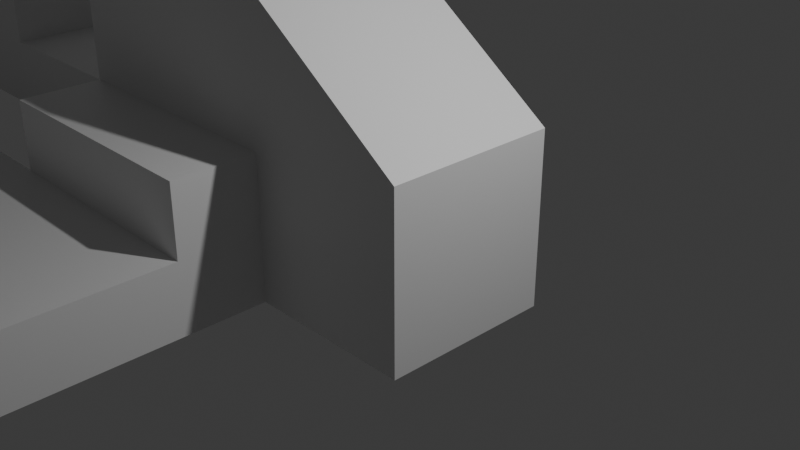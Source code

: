 # Source: Learn-Object-Block.blend  (saved by Blender 4.5.87; exported with 4.5.12 LTS)
import bpy
from mathutils import Matrix  # noqa: F401  (used for matrix-valued properties, if any)

bpy.ops.wm.read_factory_settings(use_empty=True)
scene = bpy.context.scene
scene.name = 'Scene'

# ---- collections
col_collection = bpy.data.collections.new('Collection'); scene.collection.children.link(col_collection)

# ---- materials (node trees are filled in below, after node groups)
mat_material = bpy.data.materials.new('Material')
mat_material.alpha_threshold = 0.0
mat_material.roughness = 0.5
mat_material.line_color = (0.0, 0.0, 0.0, 1.0)

# ---- material node trees
mat_material.use_nodes = True; mat_material.node_tree.nodes.clear()
_N = mat_material.node_tree.nodes; _L = mat_material.node_tree.links
n0 = _N.new('ShaderNodeOutputMaterial'); n0.name = 'Material Output'; n0.location = (200, 100)
n1 = _N.new('ShaderNodeBsdfPrincipled'); n1.name = 'Principled BSDF'; n1.location = (-200, 100)
n1.inputs[3].default_value = 1.45
_L.new(n1.outputs[0], n0.inputs[0])
n0.is_active_output = True

# ---- world
world_world = bpy.data.worlds.new('World'); scene.world = world_world
world_world.use_nodes = True; world_world.node_tree.nodes.clear()
_N = world_world.node_tree.nodes; _L = world_world.node_tree.links
n0 = _N.new('ShaderNodeOutputWorld'); n0.name = 'World Output'; n0.location = (200, 100)
n1 = _N.new('ShaderNodeBackground'); n1.name = 'Background'; n1.location = (-200, 100)
n1.inputs[0].default_value = (0.05088, 0.05088, 0.05088, 1.0)
_L.new(n1.outputs[0], n0.inputs[0])
n0.is_active_output = True
world_world.color = (0.05088, 0.05088, 0.05088)
world_world.sun_shadow_jitter_overblur = 0.0

# ---- cameras
cam_camera = bpy.data.cameras.new('Camera')
cam_camera.clip_end = 100.0
cam_camera.ortho_scale = 7.314

# ---- lights
light_light = bpy.data.lights.new('Light', 'POINT')
light_light.energy = 1000.0
light_light.shadow_soft_size = 0.1

# ---- meshes
me_cube = bpy.data.meshes.new('Cube')
me_cube.from_pydata([(1.0, 1.0, 1.0), (1.0, 1.0, -1.0), (1.0, -1.0, 1.0), (1.0, -1.0, -1.0), (-1.0, 1.0, 2.409), (-1.0, 1.0, -1.0), (-1.0, -1.0, 2.409), (-1.0, -1.0, -1.0), (-4.03, 1.0, -1.0), (-4.03, -1.0, -1.0), (-4.03, -1.0, 2.409), (-4.03, 1.0, 2.409), (-4.03, 1.0, -1.0), (-4.03, -1.0, -1.0), (-4.03, -1.0, 2.409), (-4.03, 1.0, 2.409), (1.0, 1.0, 0.0), (-1.0, -1.0, 0.7045), (1.0, -1.0, 0.0), (-1.0, 1.0, 0.7045), (-4.03, -1.0, 0.7045), (-4.03, 1.0, 0.7045), (-4.03, -1.0, 0.7045), (-4.03, 1.0, 0.7045), (-4.03, -2.0, -1.0), (-1.0, -2.0, -1.0), (-1.0, -2.0, 0.7045), (-4.03, -2.0, 0.7045), (-2.515, 1.0, -1.0), (-2.515, 1.0, 2.409), (-2.515, -1.0, 2.409), (-2.515, -1.0, -1.0), (-2.515, -1.0, 0.7045), (-2.515, 1.0, 0.7045), (-2.515, -2.0, -1.0), (-2.515, -2.0, 0.7045), (1.0, 1.0, -0.5), (1.0, -1.0, -0.5), (-1.0, 1.0, -0.1477), (-4.03, 1.0, -0.1477), (-4.03, 1.0, -0.1477), (-1.0, -1.0, -0.1477), (-4.03, -1.0, -0.1477), (-4.03, -1.0, -0.1477), (-1.0, -2.0, -0.1477), (-4.03, -2.0, -0.1477), (-2.515, -2.0, -0.1477), (-2.515, 1.0, -0.1477), (-6.03, -1.0, -0.1477), (-6.03, -1.0, 0.7045), (-6.03, 1.0, 0.7045), (-6.03, 1.0, -0.1477), (-8.03, -1.0, -0.1477), (-8.03, -1.0, 0.7045), (-8.03, 1.0, 0.7045), (-8.03, 1.0, -0.1477), (-6.03, -1.0, 2.705), (-6.03, 1.0, 2.705), (-8.03, -1.0, 2.705), (-8.03, 1.0, 2.705), (-2.515, -4.0, -1.0), (-1.0, -4.0, -1.0), (-4.03, -4.0, -1.0), (-2.515, -4.0, -0.1477), (-1.0, -4.0, -0.1477), (-4.03, -4.0, -0.1477), (-6.03, -2.0, -1.0), (-6.03, -2.0, -0.1477), (-6.03, -4.0, -1.0), (-6.03, -4.0, -0.1477), (-7.03, -2.0, -1.0), (-7.03, -2.0, -0.1477), (-7.03, -4.0, -1.0), (-7.03, -4.0, -0.1477), (-8.03, -2.0, -1.0), (-8.03, -2.0, -0.1477), (-8.03, -4.0, -1.0), (-8.03, -4.0, -0.1477), (-4.03, -6.0, -1.0), (-4.03, -6.0, -0.1477), (-6.03, -6.0, -1.0), (-6.03, -6.0, -0.1477), (-2.515, -5.0, -1.0), (-1.0, -5.0, -1.0), (-2.515, -5.0, -0.1477), (-1.0, -5.0, -0.1477)], [], [(0, 4, 6, 2), (18, 2, 6, 17), (47, 28, 8, 39), (5, 1, 3, 7), (16, 0, 2, 18), (19, 4, 0, 16), (39, 8, 12, 40), (32, 30, 10, 20), (28, 31, 9, 8), (30, 29, 11, 10), (22, 14, 15, 23), (8, 9, 13, 12), (10, 11, 15, 14), (20, 10, 14, 22), (42, 20, 22, 43), (23, 40, 51, 50), (31, 7, 25, 34), (11, 21, 23, 15), (38, 19, 16, 36), (36, 16, 18, 37), (29, 33, 21, 11), (37, 18, 17, 41), (46, 35, 27, 45), (41, 17, 26, 44), (32, 20, 27, 35), (42, 9, 24, 45), (17, 32, 35, 26), (44, 26, 35, 46), (4, 19, 33, 29), (9, 31, 34, 24), (6, 4, 29, 30), (5, 7, 31, 28), (17, 6, 30, 32), (38, 5, 28, 47), (19, 38, 47, 33), (34, 25, 61, 60), (20, 42, 45, 27), (7, 41, 44, 25), (44, 46, 63, 64), (3, 37, 41, 7), (1, 36, 37, 3), (5, 38, 36, 1), (13, 43, 40, 12), (9, 42, 43, 13), (21, 39, 40, 23), (33, 47, 39, 21), (50, 51, 55, 54), (22, 23, 50, 49), (40, 43, 48, 51), (43, 22, 49, 48), (52, 53, 54, 55), (48, 49, 53, 52), (51, 48, 52, 55), (50, 54, 59, 57), (56, 57, 59, 58), (54, 53, 58, 59), (53, 49, 56, 58), (49, 50, 57, 56), (63, 60, 82, 84), (60, 63, 65, 62), (65, 45, 67, 69), (46, 45, 65, 63), (24, 34, 60, 62), (25, 44, 64, 61), (68, 69, 73, 72), (45, 24, 66, 67), (24, 62, 68, 66), (69, 68, 80, 81), (70, 72, 76, 74), (66, 68, 72, 70), (67, 66, 70, 71), (69, 67, 71, 73), (75, 74, 76, 77), (71, 70, 74, 75), (73, 71, 75, 77), (72, 73, 77, 76), (78, 79, 81, 80), (68, 62, 78, 80), (65, 69, 81, 79), (62, 65, 79, 78), (83, 85, 84, 82), (60, 61, 83, 82), (64, 63, 84, 85), (61, 64, 85, 83)])
_uv = me_cube.uv_layers.new(name='UVMap')
_uv.uv.foreach_set('vector', [0.625, 0.5, 0.875, 0.5, 0.875, 0.75, 0.625, 0.75, 0.5, 0.75, 0.625, 0.75, 0.625, 1.0, 0.5, 1.0, 0.4375, 0.25, 0.375, 0.25, 0.375, 0.25, 0.4375, 0.25, 0.125, 0.5, 0.375, 0.5, 0.375, 0.75, 0.125, 0.75, 0.5, 0.5, 0.625, 0.5, 0.625, 0.75, 0.5, 0.75, 0.5, 0.25, 0.625, 0.25, 0.625, 0.5, 0.5, 0.5, 0.4375, 0.25, 0.375, 0.25, 0.375, 0.25, 0.4375, 0.25, 0.5, 1.0, 0.625, 1.0, 0.625, 1.0, 0.5, 1.0, 0.125, 0.5, 0.125, 0.75, 0.125, 0.75, 0.125, 0.5, 0.875, 0.75, 0.875, 0.5, 0.875, 0.5, 0.875, 0.75, 0.5, 0.0, 0.625, 0.0, 0.625, 0.25, 0.5, 0.25, 0.125, 0.5, 0.125, 0.75, 0.125, 0.75, 0.125, 0.5, 0.875, 0.75, 0.875, 0.5, 0.875, 0.5, 0.875, 0.75, 0.5, 1.0, 0.625, 1.0, 0.625, 1.0, 0.5, 1.0, 0.4375, 1.0, 0.5, 1.0, 0.5, 1.0, 0.4375, 1.0, 0.5, 0.25, 0.4375, 0.25, 0.4375, 0.25, 0.5, 0.25, 0.125, 0.75, 0.125, 0.75, 0.125, 0.75, 0.125, 0.75, 0.625, 0.25, 0.5, 0.25, 0.5, 0.25, 0.625, 0.25, 0.4375, 0.25, 0.5, 0.25, 0.5, 0.5, 0.4375, 0.5, 0.4375, 0.5, 0.5, 0.5, 0.5, 0.75, 0.4375, 0.75, 0.625, 0.25, 0.5, 0.25, 0.5, 0.25, 0.625, 0.25, 0.4375, 0.75, 0.5, 0.75, 0.5, 1.0, 0.4375, 1.0, 0.4375, 1.0, 0.5, 1.0, 0.5, 1.0, 0.4375, 1.0, 0.4375, 1.0, 0.5, 1.0, 0.5, 1.0, 0.4375, 1.0, 0.5, 1.0, 0.5, 1.0, 0.5, 1.0, 0.5, 1.0, 0.4375, 1.0, 0.375, 1.0, 0.375, 1.0, 0.4375, 1.0, 0.5, 1.0, 0.5, 1.0, 0.5, 1.0, 0.5, 1.0, 0.4375, 1.0, 0.5, 1.0, 0.5, 1.0, 0.4375, 1.0, 0.625, 0.25, 0.5, 0.25, 0.5, 0.25, 0.625, 0.25, 0.125, 0.75, 0.125, 0.75, 0.125, 0.75, 0.125, 0.75, 0.875, 0.75, 0.875, 0.5, 0.875, 0.5, 0.875, 0.75, 0.125, 0.5, 0.125, 0.75, 0.125, 0.75, 0.125, 0.5, 0.5, 1.0, 0.625, 1.0, 0.625, 1.0, 0.5, 1.0, 0.4375, 0.25, 0.375, 0.25, 0.375, 0.25, 0.4375, 0.25, 0.5, 0.25, 0.4375, 0.25, 0.4375, 0.25, 0.5, 0.25, 0.125, 0.75, 0.125, 0.75, 0.125, 0.75, 0.125, 0.75, 0.5, 1.0, 0.4375, 1.0, 0.4375, 1.0, 0.5, 1.0, 0.375, 1.0, 0.4375, 1.0, 0.4375, 1.0, 0.375, 1.0, 0.4375, 1.0, 0.4375, 1.0, 0.4375, 1.0, 0.4375, 1.0, 0.375, 0.75, 0.4375, 0.75, 0.4375, 1.0, 0.375, 1.0, 0.375, 0.5, 0.4375, 0.5, 0.4375, 0.75, 0.375, 0.75, 0.375, 0.25, 0.4375, 0.25, 0.4375, 0.5, 0.375, 0.5, 0.375, 0.0, 0.4375, 0.0, 0.4375, 0.25, 0.375, 0.25, 0.375, 1.0, 0.4375, 1.0, 0.4375, 1.0, 0.375, 1.0, 0.5, 0.25, 0.4375, 0.25, 0.4375, 0.25, 0.5, 0.25, 0.5, 0.25, 0.4375, 0.25, 0.4375, 0.25, 0.5, 0.25, 0.5, 0.25, 0.4375, 0.25, 0.4375, 0.25, 0.5, 0.25, 0.5, 0.0, 0.5, 0.25, 0.5, 0.25, 0.5, 0.0, 0.4375, 0.25, 0.4375, 0.0, 0.4375, 0.0, 0.4375, 0.25, 0.4375, 1.0, 0.5, 1.0, 0.5, 1.0, 0.4375, 1.0, 0.4375, 0.0, 0.5, 0.0, 0.5, 0.25, 0.4375, 0.25, 0.4375, 1.0, 0.5, 1.0, 0.5, 1.0, 0.4375, 1.0, 0.4375, 0.25, 0.4375, 0.0, 0.4375, 0.0, 0.4375, 0.25, 0.5, 0.25, 0.5, 0.25, 0.5, 0.25, 0.5, 0.25, 0.5, 0.0, 0.5, 0.25, 0.5, 0.25, 0.5, 0.0, 0.5, 0.25, 0.5, 0.0, 0.5, 0.0, 0.5, 0.25, 0.5, 1.0, 0.5, 1.0, 0.5, 1.0, 0.5, 1.0, 0.5, 0.0, 0.5, 0.25, 0.5, 0.25, 0.5, 0.0, 0.4375, 1.0, 0.375, 1.0, 0.375, 1.0, 0.4375, 1.0, 0.375, 1.0, 0.4375, 1.0, 0.4375, 1.0, 0.375, 1.0, 0.4375, 1.0, 0.4375, 1.0, 0.4375, 1.0, 0.4375, 1.0, 0.4375, 1.0, 0.4375, 1.0, 0.4375, 1.0, 0.4375, 1.0, 0.125, 0.75, 0.125, 0.75, 0.125, 0.75, 0.125, 0.75, 0.375, 1.0, 0.4375, 1.0, 0.4375, 1.0, 0.375, 1.0, 0.375, 1.0, 0.4375, 1.0, 0.4375, 1.0, 0.375, 1.0, 0.4375, 1.0, 0.375, 1.0, 0.375, 1.0, 0.4375, 1.0, 0.125, 0.75, 0.125, 0.75, 0.125, 0.75, 0.125, 0.75, 0.4375, 1.0, 0.375, 1.0, 0.375, 1.0, 0.4375, 1.0, 0.125, 0.75, 0.125, 0.75, 0.125, 0.75, 0.125, 0.75, 0.125, 0.75, 0.125, 0.75, 0.125, 0.75, 0.125, 0.75, 0.4375, 1.0, 0.375, 1.0, 0.375, 1.0, 0.4375, 1.0, 0.4375, 1.0, 0.4375, 1.0, 0.4375, 1.0, 0.4375, 1.0, 0.4375, 1.0, 0.375, 1.0, 0.375, 1.0, 0.4375, 1.0, 0.4375, 1.0, 0.375, 1.0, 0.375, 1.0, 0.4375, 1.0, 0.4375, 1.0, 0.4375, 1.0, 0.4375, 1.0, 0.4375, 1.0, 0.375, 1.0, 0.4375, 1.0, 0.4375, 1.0, 0.375, 1.0, 0.375, 1.0, 0.4375, 1.0, 0.4375, 1.0, 0.375, 1.0, 0.125, 0.75, 0.125, 0.75, 0.125, 0.75, 0.125, 0.75, 0.4375, 1.0, 0.4375, 1.0, 0.4375, 1.0, 0.4375, 1.0, 0.375, 1.0, 0.4375, 1.0, 0.4375, 1.0, 0.375, 1.0, 0.375, 1.0, 0.4375, 1.0, 0.4375, 1.0, 0.375, 1.0, 0.125, 0.75, 0.125, 0.75, 0.125, 0.75, 0.125, 0.75, 0.4375, 1.0, 0.4375, 1.0, 0.4375, 1.0, 0.4375, 1.0, 0.375, 1.0, 0.4375, 1.0, 0.4375, 1.0, 0.375, 1.0])
me_cube.materials.append(mat_material)
me_cube.use_mirror_vertex_groups = False
me_cube.update()

# ---- objects
ob_cube = bpy.data.objects.new('Cube', me_cube)
ob_light = bpy.data.objects.new('Light', light_light)
ob_camera = bpy.data.objects.new('Camera', cam_camera)

# ---- transforms, parenting, visibility, modifiers, constraints
ob_cube.location = (0.0, 0.0, 0.0)
ob_cube.lock_rotations_4d = False
ob_cube.empty_display_type = 'ARROWS'
ob_cube.lineart.crease_threshold = 0.0
ob_light.location = (4.076, 1.005, 5.904)
ob_light.rotation_euler = (0.6503, 0.05522, 1.866)
ob_light.lock_rotations_4d = False
ob_light.empty_display_type = 'ARROWS'
ob_light.color = (0.0, 0.0, 0.0, 0.0)
ob_light.lineart.crease_threshold = 0.0
ob_camera.location = (7.359, -6.926, 4.958)
ob_camera.rotation_euler = (1.109, 0.0, 0.8149)
ob_camera.lock_rotations_4d = False
ob_camera.empty_display_type = 'ARROWS'
ob_camera.color = (0.0, 0.0, 0.0, 0.0)
ob_camera.display_type = 'WIRE'
ob_camera.lineart.crease_threshold = 0.0

# ---- collection membership
col_collection.objects.link(ob_cube)
col_collection.objects.link(ob_light)
col_collection.objects.link(ob_camera)

# ---- scene / render settings (as saved in the file)
scene.camera = ob_camera
scene.frame_start = 1; scene.frame_end = 250; scene.frame_set(-17)
scene.render.engine = 'BLENDER_EEVEE_NEXT'
bpy.context.view_layer.update()
